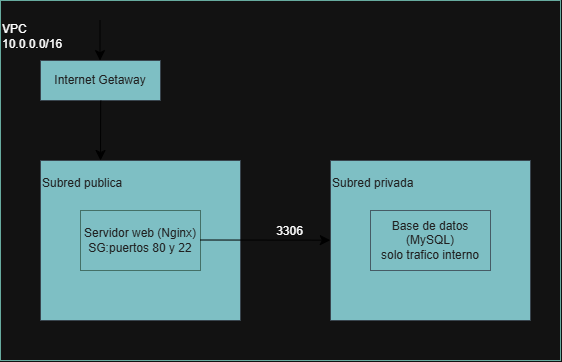

The diagram above was exported from draw.io. Its source (the exported page's mxGraphModel, read from the mxfile embedded in the PNG):
<mxGraphModel dx="846" dy="850" grid="1" gridSize="10" guides="1" tooltips="1" connect="1" arrows="1" fold="1" page="0" pageScale="1" pageWidth="827" pageHeight="1169" math="0" shadow="0">
  <root>
    <mxCell id="0" />
    <mxCell id="1" parent="0" />
    <mxCell id="r1MPsT948sb6mKnHk0lx-2" parent="1" style="rounded=0;whiteSpace=wrap;html=1;strokeColor=light-dark(#BAC8D3,#67AB9F);fontColor=#EEEEEE;fillColor=none;gradientColor=none;align=left;" value="&lt;span style=&quot;color: light-dark(rgb(0, 0, 0), rgb(255, 255, 255));&quot;&gt;VPC&lt;/span&gt;&lt;div&gt;&lt;font style=&quot;color: light-dark(rgb(0, 0, 0), rgb(255, 255, 255));&quot;&gt;10.0.0.0/16&lt;br&gt;&lt;/font&gt;&lt;div&gt;&lt;br&gt;&lt;/div&gt;&lt;div&gt;&lt;span style=&quot;color: light-dark(rgb(0, 0, 0), rgb(255, 255, 255));&quot;&gt;&lt;br&gt;&lt;/span&gt;&lt;/div&gt;&lt;div&gt;&lt;span style=&quot;color: light-dark(rgb(0, 0, 0), rgb(255, 255, 255));&quot;&gt;&lt;br&gt;&lt;/span&gt;&lt;/div&gt;&lt;div&gt;&lt;span style=&quot;color: light-dark(rgb(0, 0, 0), rgb(255, 255, 255));&quot;&gt;&lt;br&gt;&lt;/span&gt;&lt;/div&gt;&lt;div&gt;&lt;span style=&quot;color: light-dark(rgb(0, 0, 0), rgb(255, 255, 255));&quot;&gt;&lt;br&gt;&lt;/span&gt;&lt;/div&gt;&lt;div&gt;&lt;span style=&quot;color: light-dark(rgb(0, 0, 0), rgb(255, 255, 255));&quot;&gt;&lt;br&gt;&lt;/span&gt;&lt;/div&gt;&lt;div&gt;&lt;span style=&quot;color: light-dark(rgb(0, 0, 0), rgb(255, 255, 255));&quot;&gt;&lt;br&gt;&lt;/span&gt;&lt;/div&gt;&lt;div&gt;&lt;span style=&quot;color: light-dark(rgb(0, 0, 0), rgb(255, 255, 255));&quot;&gt;&lt;br&gt;&lt;/span&gt;&lt;/div&gt;&lt;div&gt;&lt;span style=&quot;color: light-dark(rgb(0, 0, 0), rgb(255, 255, 255));&quot;&gt;&lt;br&gt;&lt;/span&gt;&lt;/div&gt;&lt;div&gt;&lt;span style=&quot;color: light-dark(rgb(0, 0, 0), rgb(255, 255, 255));&quot;&gt;&lt;br&gt;&lt;/span&gt;&lt;/div&gt;&lt;div&gt;&lt;span style=&quot;color: light-dark(rgb(0, 0, 0), rgb(255, 255, 255));&quot;&gt;&lt;br&gt;&lt;/span&gt;&lt;/div&gt;&lt;div&gt;&lt;span style=&quot;color: light-dark(rgb(0, 0, 0), rgb(255, 255, 255));&quot;&gt;&lt;br&gt;&lt;/span&gt;&lt;/div&gt;&lt;div&gt;&lt;span style=&quot;color: light-dark(rgb(0, 0, 0), rgb(255, 255, 255));&quot;&gt;&lt;br&gt;&lt;/span&gt;&lt;/div&gt;&lt;div&gt;&lt;span style=&quot;color: light-dark(rgb(0, 0, 0), rgb(255, 255, 255));&quot;&gt;&lt;br&gt;&lt;/span&gt;&lt;/div&gt;&lt;div&gt;&lt;span style=&quot;color: light-dark(rgb(0, 0, 0), rgb(255, 255, 255));&quot;&gt;&lt;br&gt;&lt;/span&gt;&lt;/div&gt;&lt;div&gt;&lt;span style=&quot;color: light-dark(rgb(0, 0, 0), rgb(255, 255, 255));&quot;&gt;&lt;br&gt;&lt;/span&gt;&lt;/div&gt;&lt;div&gt;&lt;span style=&quot;color: light-dark(rgb(0, 0, 0), rgb(255, 255, 255));&quot;&gt;&lt;br&gt;&lt;/span&gt;&lt;/div&gt;&lt;div&gt;&lt;span style=&quot;color: light-dark(rgb(0, 0, 0), rgb(255, 255, 255));&quot;&gt;&lt;br&gt;&lt;/span&gt;&lt;/div&gt;&lt;div&gt;&lt;br&gt;&lt;/div&gt;&lt;div&gt;&lt;br&gt;&lt;/div&gt;&lt;/div&gt;" vertex="1">
      <mxGeometry height="360" width="560" x="80" y="-80" as="geometry" />
    </mxCell>
    <mxCell id="r1MPsT948sb6mKnHk0lx-1" parent="1" style="rounded=0;whiteSpace=wrap;html=1;strokeColor=#BAC8D3;fontColor=#EEEEEE;fillColor=#09555B;align=left;" value="Subred publica&lt;div&gt;&lt;br&gt;&lt;/div&gt;&lt;div&gt;&lt;br&gt;&lt;/div&gt;&lt;div&gt;&lt;br&gt;&lt;/div&gt;&lt;div&gt;&lt;br&gt;&lt;/div&gt;&lt;div&gt;&lt;br&gt;&lt;/div&gt;&lt;div&gt;&lt;br&gt;&lt;/div&gt;&lt;div&gt;&lt;br&gt;&lt;div&gt;&lt;br&gt;&lt;/div&gt;&lt;/div&gt;" vertex="1">
      <mxGeometry height="160" width="200" x="120" y="80" as="geometry" />
    </mxCell>
    <mxCell id="r1MPsT948sb6mKnHk0lx-4" parent="1" style="rounded=0;whiteSpace=wrap;html=1;strokeColor=#BAC8D3;fontColor=#EEEEEE;fillColor=#09555B;align=left;" value="Subred privada&lt;div&gt;&lt;br&gt;&lt;/div&gt;&lt;div&gt;&lt;div&gt;&lt;br&gt;&lt;/div&gt;&lt;div&gt;&lt;br&gt;&lt;/div&gt;&lt;div&gt;&lt;br&gt;&lt;/div&gt;&lt;div&gt;&lt;br&gt;&lt;/div&gt;&lt;div&gt;&lt;br&gt;&lt;/div&gt;&lt;div&gt;&lt;br&gt;&lt;/div&gt;&lt;div style=&quot;&quot;&gt;&lt;br&gt;&lt;/div&gt;&lt;/div&gt;" vertex="1">
      <mxGeometry height="160" width="200" x="410" y="80" as="geometry" />
    </mxCell>
    <mxCell id="r1MPsT948sb6mKnHk0lx-5" parent="1" style="rounded=0;whiteSpace=wrap;html=1;strokeColor=#BAC8D3;fontColor=#EEEEEE;fillColor=#09555B;" value="Internet Getaway" vertex="1">
      <mxGeometry height="40" width="120" x="120" y="-20" as="geometry" />
    </mxCell>
    <mxCell id="r1MPsT948sb6mKnHk0lx-6" parent="1" style="rounded=0;whiteSpace=wrap;html=1;strokeColor=light-dark(#BAC8D3,#447067);fontColor=#EEEEEE;fillColor=none;" value="Servidor web (Nginx)&lt;div&gt;SG:puertos 80 y 22&lt;/div&gt;" vertex="1">
      <mxGeometry height="60" width="120" x="160" y="130" as="geometry" />
    </mxCell>
    <mxCell id="r1MPsT948sb6mKnHk0lx-7" edge="1" parent="1" style="endArrow=classic;html=1;rounded=0;fontSize=12;startSize=8;endSize=8;curved=1;entryX=0.683;entryY=0.364;entryDx=0;entryDy=0;entryPerimeter=0;fontColor=light-dark(#000000,#000000);strokeColor=light-dark(#000000,#000000);" value="">
      <mxGeometry height="50" relative="1" width="50" as="geometry">
        <mxPoint x="280" y="159.5" as="sourcePoint" />
        <mxPoint x="409.79999999999995" y="159.65999999999997" as="targetPoint" />
      </mxGeometry>
    </mxCell>
    <mxCell id="r1MPsT948sb6mKnHk0lx-11" connectable="0" parent="r1MPsT948sb6mKnHk0lx-7" style="edgeLabel;html=1;align=center;verticalAlign=middle;resizable=0;points=[];fontSize=12;" value="3306" vertex="1">
      <mxGeometry relative="1" x="0.3506" y="9" as="geometry">
        <mxPoint as="offset" />
      </mxGeometry>
    </mxCell>
    <mxCell id="r1MPsT948sb6mKnHk0lx-8" parent="1" style="rounded=0;whiteSpace=wrap;html=1;strokeColor=light-dark(#BAC8D3,#465B65);fontColor=#EEEEEE;fillColor=none;" value="Base de datos (MySQL)&lt;div&gt;solo trafico interno&lt;/div&gt;" vertex="1">
      <mxGeometry height="60" width="120" x="450" y="130" as="geometry" />
    </mxCell>
    <mxCell id="r1MPsT948sb6mKnHk0lx-9" edge="1" parent="1" style="endArrow=classic;html=1;rounded=0;strokeColor=light-dark(#000000,#000000);fontSize=12;startSize=8;endSize=8;curved=1;fontColor=light-dark(#000000,#000000);" value="">
      <mxGeometry height="50" relative="1" width="50" as="geometry">
        <mxPoint x="180.2" y="20.2" as="sourcePoint" />
        <mxPoint x="180" y="80" as="targetPoint" />
      </mxGeometry>
    </mxCell>
    <mxCell id="r1MPsT948sb6mKnHk0lx-10" edge="1" parent="1" style="endArrow=classic;html=1;rounded=0;strokeColor=light-dark(#000000,#000000);fontSize=12;startSize=8;endSize=8;curved=1;entryX=0.383;entryY=0.273;entryDx=0;entryDy=0;entryPerimeter=0;fontColor=light-dark(#000000,#000000);" value="">
      <mxGeometry height="50" relative="1" width="50" as="geometry">
        <mxPoint x="179.5" y="-60" as="sourcePoint" />
        <mxPoint x="179.49999999999994" y="-19.879999999999995" as="targetPoint" />
      </mxGeometry>
    </mxCell>
  </root>
</mxGraphModel>